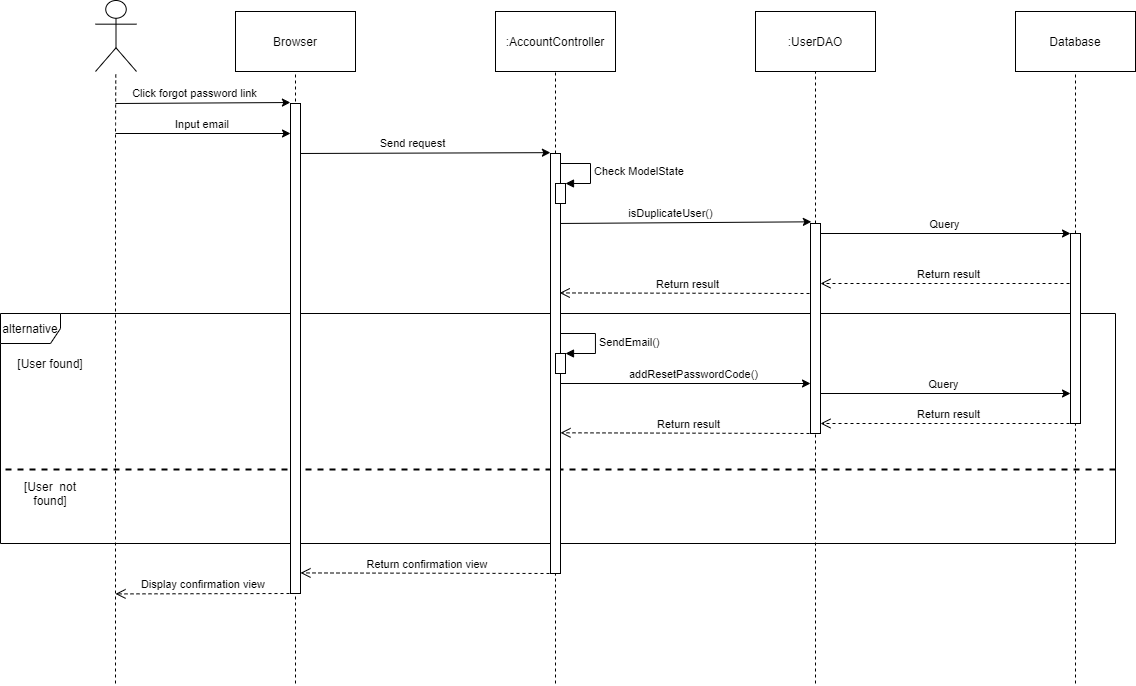

The diagram above was exported from draw.io. Its source (the exported page's mxGraphModel, read from the mxfile embedded in the PNG):
<mxGraphModel dx="2473" dy="1296" grid="1" gridSize="10" guides="1" tooltips="1" connect="1" arrows="1" fold="1" page="0" pageScale="1" pageWidth="850" pageHeight="1100" background="none" math="0" shadow="0">
  <root>
    <mxCell id="0" />
    <mxCell id="1" parent="0" />
    <mxCell id="1plyrcLvSm8-IrtMOPC6-32" value="alternative" style="shape=umlFrame;whiteSpace=wrap;html=1;fontColor=none;" vertex="1" parent="1">
      <mxGeometry x="-555" y="-10" width="1115" height="230" as="geometry" />
    </mxCell>
    <mxCell id="1plyrcLvSm8-IrtMOPC6-1" value="Actor" style="shape=umlActor;verticalLabelPosition=bottom;verticalAlign=top;outlineConnect=0;html=1;noLabel=1;fontColor=none;" vertex="1" parent="1">
      <mxGeometry x="-460" y="-323" width="41" height="71" as="geometry" />
    </mxCell>
    <mxCell id="1plyrcLvSm8-IrtMOPC6-2" value="Browser" style="rounded=0;whiteSpace=wrap;html=1;" vertex="1" parent="1">
      <mxGeometry x="-320" y="-312" width="120" height="60" as="geometry" />
    </mxCell>
    <mxCell id="1plyrcLvSm8-IrtMOPC6-3" value=":AccountController" style="rounded=0;whiteSpace=wrap;html=1;" vertex="1" parent="1">
      <mxGeometry x="-60" y="-312" width="120" height="60" as="geometry" />
    </mxCell>
    <mxCell id="1plyrcLvSm8-IrtMOPC6-4" value=":UserDAO" style="rounded=0;whiteSpace=wrap;html=1;" vertex="1" parent="1">
      <mxGeometry x="200" y="-312" width="120" height="60" as="geometry" />
    </mxCell>
    <mxCell id="1plyrcLvSm8-IrtMOPC6-6" value="Database" style="rounded=0;whiteSpace=wrap;html=1;" vertex="1" parent="1">
      <mxGeometry x="460" y="-312" width="120" height="60" as="geometry" />
    </mxCell>
    <mxCell id="1plyrcLvSm8-IrtMOPC6-10" value="" style="endArrow=none;dashed=1;html=1;fontColor=none;" edge="1" parent="1" target="1plyrcLvSm8-IrtMOPC6-1">
      <mxGeometry width="50" height="50" relative="1" as="geometry">
        <mxPoint x="-440" y="360" as="sourcePoint" />
        <mxPoint x="-400" y="-240" as="targetPoint" />
        <Array as="points">
          <mxPoint x="-440" y="-190" />
        </Array>
      </mxGeometry>
    </mxCell>
    <mxCell id="1plyrcLvSm8-IrtMOPC6-11" value="" style="endArrow=none;dashed=1;html=1;fontColor=none;entryX=0.5;entryY=1;entryDx=0;entryDy=0;" edge="1" parent="1" target="1plyrcLvSm8-IrtMOPC6-2">
      <mxGeometry width="50" height="50" relative="1" as="geometry">
        <mxPoint x="-260" y="360" as="sourcePoint" />
        <mxPoint x="140" y="-130" as="targetPoint" />
      </mxGeometry>
    </mxCell>
    <mxCell id="1plyrcLvSm8-IrtMOPC6-14" value="" style="endArrow=none;dashed=1;html=1;fontColor=none;entryX=0.5;entryY=1;entryDx=0;entryDy=0;startArrow=none;" edge="1" parent="1" source="1plyrcLvSm8-IrtMOPC6-72" target="1plyrcLvSm8-IrtMOPC6-6">
      <mxGeometry width="50" height="50" relative="1" as="geometry">
        <mxPoint x="520" y="360" as="sourcePoint" />
        <mxPoint x="560" y="-210" as="targetPoint" />
      </mxGeometry>
    </mxCell>
    <mxCell id="1plyrcLvSm8-IrtMOPC6-15" value="" style="endArrow=classic;html=1;fontColor=none;entryX=-0.01;entryY=-0.002;entryDx=0;entryDy=0;entryPerimeter=0;" edge="1" parent="1" target="1plyrcLvSm8-IrtMOPC6-64">
      <mxGeometry width="50" height="50" relative="1" as="geometry">
        <mxPoint x="-440" y="-220" as="sourcePoint" />
        <mxPoint x="-270" y="-221" as="targetPoint" />
      </mxGeometry>
    </mxCell>
    <mxCell id="1plyrcLvSm8-IrtMOPC6-16" value="Click forgot password link" style="edgeLabel;html=1;align=center;verticalAlign=middle;resizable=0;points=[];fontColor=none;" vertex="1" connectable="0" parent="1plyrcLvSm8-IrtMOPC6-15">
      <mxGeometry x="-0.1019" y="1" relative="1" as="geometry">
        <mxPoint y="-9" as="offset" />
      </mxGeometry>
    </mxCell>
    <mxCell id="1plyrcLvSm8-IrtMOPC6-17" value="" style="endArrow=classic;html=1;fontColor=none;" edge="1" parent="1" target="1plyrcLvSm8-IrtMOPC6-64">
      <mxGeometry width="50" height="50" relative="1" as="geometry">
        <mxPoint x="-440" y="-190" as="sourcePoint" />
        <mxPoint x="-270" y="-190" as="targetPoint" />
      </mxGeometry>
    </mxCell>
    <mxCell id="1plyrcLvSm8-IrtMOPC6-18" value="Input email&amp;nbsp;" style="edgeLabel;html=1;align=center;verticalAlign=middle;resizable=0;points=[];fontColor=none;" vertex="1" connectable="0" parent="1plyrcLvSm8-IrtMOPC6-17">
      <mxGeometry x="0.0847" y="2" relative="1" as="geometry">
        <mxPoint x="-8" y="-8" as="offset" />
      </mxGeometry>
    </mxCell>
    <mxCell id="1plyrcLvSm8-IrtMOPC6-19" value="" style="endArrow=classic;html=1;fontColor=none;entryX=-0.01;entryY=-0.002;entryDx=0;entryDy=0;entryPerimeter=0;" edge="1" parent="1" target="1plyrcLvSm8-IrtMOPC6-65">
      <mxGeometry width="50" height="50" relative="1" as="geometry">
        <mxPoint x="-260" y="-170" as="sourcePoint" />
        <mxPoint x="-10" y="-170" as="targetPoint" />
      </mxGeometry>
    </mxCell>
    <mxCell id="1plyrcLvSm8-IrtMOPC6-20" value="Send request" style="edgeLabel;html=1;align=center;verticalAlign=middle;resizable=0;points=[];fontColor=none;" vertex="1" connectable="0" parent="1plyrcLvSm8-IrtMOPC6-19">
      <mxGeometry x="-0.0846" y="1" relative="1" as="geometry">
        <mxPoint y="-9" as="offset" />
      </mxGeometry>
    </mxCell>
    <mxCell id="1plyrcLvSm8-IrtMOPC6-23" value="Check ModelState" style="edgeStyle=orthogonalEdgeStyle;html=1;align=left;spacingLeft=2;endArrow=block;rounded=0;entryX=1;entryY=0;fontColor=none;" edge="1" target="1plyrcLvSm8-IrtMOPC6-22" parent="1">
      <mxGeometry relative="1" as="geometry">
        <mxPoint x="5" y="-160" as="sourcePoint" />
        <Array as="points">
          <mxPoint x="35" y="-160" />
        </Array>
      </mxGeometry>
    </mxCell>
    <mxCell id="1plyrcLvSm8-IrtMOPC6-24" value="" style="endArrow=classic;html=1;fontColor=none;entryX=0.086;entryY=-0.008;entryDx=0;entryDy=0;entryPerimeter=0;" edge="1" parent="1" target="1plyrcLvSm8-IrtMOPC6-67">
      <mxGeometry width="50" height="50" relative="1" as="geometry">
        <mxPoint y="-100" as="sourcePoint" />
        <mxPoint x="250" y="-100" as="targetPoint" />
      </mxGeometry>
    </mxCell>
    <mxCell id="1plyrcLvSm8-IrtMOPC6-25" value="isDuplicateUser()" style="edgeLabel;html=1;align=center;verticalAlign=middle;resizable=0;points=[];fontColor=none;" vertex="1" connectable="0" parent="1plyrcLvSm8-IrtMOPC6-24">
      <mxGeometry x="-0.1058" y="2" relative="1" as="geometry">
        <mxPoint y="-8" as="offset" />
      </mxGeometry>
    </mxCell>
    <mxCell id="1plyrcLvSm8-IrtMOPC6-26" value="" style="endArrow=classic;html=1;fontColor=none;" edge="1" parent="1" target="1plyrcLvSm8-IrtMOPC6-72">
      <mxGeometry width="50" height="50" relative="1" as="geometry">
        <mxPoint x="260" y="-90" as="sourcePoint" />
        <mxPoint x="520" y="-90" as="targetPoint" />
      </mxGeometry>
    </mxCell>
    <mxCell id="1plyrcLvSm8-IrtMOPC6-27" value="Query" style="edgeLabel;html=1;align=center;verticalAlign=middle;resizable=0;points=[];fontColor=none;" vertex="1" connectable="0" parent="1plyrcLvSm8-IrtMOPC6-26">
      <mxGeometry x="-0.0634" y="3" relative="1" as="geometry">
        <mxPoint x="8" y="-7" as="offset" />
      </mxGeometry>
    </mxCell>
    <mxCell id="1plyrcLvSm8-IrtMOPC6-29" value="Return result" style="html=1;verticalAlign=bottom;endArrow=open;dashed=1;endSize=8;fontColor=none;" edge="1" parent="1" target="1plyrcLvSm8-IrtMOPC6-67">
      <mxGeometry relative="1" as="geometry">
        <mxPoint x="520" y="-40" as="sourcePoint" />
        <mxPoint x="280" y="-41" as="targetPoint" />
      </mxGeometry>
    </mxCell>
    <mxCell id="1plyrcLvSm8-IrtMOPC6-30" value="Return result" style="html=1;verticalAlign=bottom;endArrow=open;dashed=1;endSize=8;fontColor=none;entryX=0.92;entryY=0.332;entryDx=0;entryDy=0;entryPerimeter=0;" edge="1" parent="1" target="1plyrcLvSm8-IrtMOPC6-65">
      <mxGeometry relative="1" as="geometry">
        <mxPoint x="260" y="-30" as="sourcePoint" />
        <mxPoint y="-30" as="targetPoint" />
      </mxGeometry>
    </mxCell>
    <mxCell id="1plyrcLvSm8-IrtMOPC6-35" value="" style="line;strokeWidth=2;fillColor=none;align=left;verticalAlign=middle;spacingTop=-1;spacingLeft=3;spacingRight=3;rotatable=0;labelPosition=right;points=[];portConstraint=eastwest;fontColor=none;html=1;dashed=1;" vertex="1" parent="1">
      <mxGeometry x="-550" y="142" width="1110" height="8" as="geometry" />
    </mxCell>
    <mxCell id="1plyrcLvSm8-IrtMOPC6-36" value="[User found]" style="text;html=1;strokeColor=none;fillColor=none;align=center;verticalAlign=middle;whiteSpace=wrap;rounded=0;dashed=1;fontColor=none;" vertex="1" parent="1">
      <mxGeometry x="-540" y="30" width="70" height="20" as="geometry" />
    </mxCell>
    <mxCell id="1plyrcLvSm8-IrtMOPC6-37" value="[User&amp;nbsp; not found]" style="text;html=1;strokeColor=none;fillColor=none;align=center;verticalAlign=middle;whiteSpace=wrap;rounded=0;dashed=1;fontColor=none;" vertex="1" parent="1">
      <mxGeometry x="-540" y="160" width="70" height="20" as="geometry" />
    </mxCell>
    <mxCell id="1plyrcLvSm8-IrtMOPC6-47" value="SendEmail()" style="edgeStyle=orthogonalEdgeStyle;html=1;align=left;spacingLeft=2;endArrow=block;rounded=0;fontColor=none;" edge="1" parent="1">
      <mxGeometry x="0.1111" relative="1" as="geometry">
        <mxPoint y="10" as="sourcePoint" />
        <Array as="points">
          <mxPoint x="40" y="10" />
          <mxPoint x="40" y="30" />
        </Array>
        <mxPoint x="10" y="30" as="targetPoint" />
        <mxPoint as="offset" />
      </mxGeometry>
    </mxCell>
    <mxCell id="1plyrcLvSm8-IrtMOPC6-13" value="" style="endArrow=none;dashed=1;html=1;fontColor=none;entryX=0.5;entryY=1;entryDx=0;entryDy=0;startArrow=none;" edge="1" parent="1" source="1plyrcLvSm8-IrtMOPC6-67" target="1plyrcLvSm8-IrtMOPC6-4">
      <mxGeometry width="50" height="50" relative="1" as="geometry">
        <mxPoint x="260" y="360" as="sourcePoint" />
        <mxPoint x="300" y="-250" as="targetPoint" />
      </mxGeometry>
    </mxCell>
    <mxCell id="1plyrcLvSm8-IrtMOPC6-12" value="" style="endArrow=none;dashed=1;html=1;fontColor=none;entryX=0.5;entryY=1;entryDx=0;entryDy=0;startArrow=none;" edge="1" parent="1" source="1plyrcLvSm8-IrtMOPC6-65" target="1plyrcLvSm8-IrtMOPC6-3">
      <mxGeometry width="50" height="50" relative="1" as="geometry">
        <mxPoint y="360" as="sourcePoint" />
        <mxPoint x="270" y="-100" as="targetPoint" />
      </mxGeometry>
    </mxCell>
    <mxCell id="1plyrcLvSm8-IrtMOPC6-52" value="" style="endArrow=classic;html=1;fontColor=none;" edge="1" parent="1" target="1plyrcLvSm8-IrtMOPC6-67">
      <mxGeometry width="50" height="50" relative="1" as="geometry">
        <mxPoint y="60" as="sourcePoint" />
        <mxPoint x="260" y="60" as="targetPoint" />
      </mxGeometry>
    </mxCell>
    <mxCell id="1plyrcLvSm8-IrtMOPC6-55" value="addResetPasswordCode()" style="edgeLabel;html=1;align=center;verticalAlign=middle;resizable=0;points=[];fontColor=none;" vertex="1" connectable="0" parent="1plyrcLvSm8-IrtMOPC6-52">
      <mxGeometry x="0.0769" relative="1" as="geometry">
        <mxPoint y="-10" as="offset" />
      </mxGeometry>
    </mxCell>
    <mxCell id="1plyrcLvSm8-IrtMOPC6-58" value="" style="endArrow=classic;html=1;fontColor=none;" edge="1" parent="1" target="1plyrcLvSm8-IrtMOPC6-72">
      <mxGeometry width="50" height="50" relative="1" as="geometry">
        <mxPoint x="260" y="70" as="sourcePoint" />
        <mxPoint x="520" y="70" as="targetPoint" />
      </mxGeometry>
    </mxCell>
    <mxCell id="1plyrcLvSm8-IrtMOPC6-59" value="Query" style="edgeLabel;html=1;align=center;verticalAlign=middle;resizable=0;points=[];fontColor=none;" vertex="1" connectable="0" parent="1plyrcLvSm8-IrtMOPC6-58">
      <mxGeometry x="0.1218" y="-2" relative="1" as="geometry">
        <mxPoint x="-16" y="-12" as="offset" />
      </mxGeometry>
    </mxCell>
    <mxCell id="1plyrcLvSm8-IrtMOPC6-60" value="Return result" style="html=1;verticalAlign=bottom;endArrow=open;dashed=1;endSize=8;fontColor=none;" edge="1" parent="1" target="1plyrcLvSm8-IrtMOPC6-67">
      <mxGeometry relative="1" as="geometry">
        <mxPoint x="520" y="100" as="sourcePoint" />
        <mxPoint x="260" y="100" as="targetPoint" />
      </mxGeometry>
    </mxCell>
    <mxCell id="1plyrcLvSm8-IrtMOPC6-61" value="Return result" style="html=1;verticalAlign=bottom;endArrow=open;dashed=1;endSize=8;fontColor=none;entryX=1;entryY=0.665;entryDx=0;entryDy=0;entryPerimeter=0;" edge="1" parent="1" target="1plyrcLvSm8-IrtMOPC6-65">
      <mxGeometry relative="1" as="geometry">
        <mxPoint x="260" y="110" as="sourcePoint" />
        <mxPoint y="110" as="targetPoint" />
      </mxGeometry>
    </mxCell>
    <mxCell id="1plyrcLvSm8-IrtMOPC6-62" value="Return confirmation view&amp;nbsp;" style="html=1;verticalAlign=bottom;endArrow=open;dashed=1;endSize=8;fontColor=none;entryX=1;entryY=0.958;entryDx=0;entryDy=0;entryPerimeter=0;" edge="1" parent="1" target="1plyrcLvSm8-IrtMOPC6-64">
      <mxGeometry relative="1" as="geometry">
        <mxPoint y="250" as="sourcePoint" />
        <mxPoint x="-260" y="250" as="targetPoint" />
      </mxGeometry>
    </mxCell>
    <mxCell id="1plyrcLvSm8-IrtMOPC6-63" value="Display confirmation view&amp;nbsp;" style="html=1;verticalAlign=bottom;endArrow=open;dashed=1;endSize=8;fontColor=none;" edge="1" parent="1">
      <mxGeometry relative="1" as="geometry">
        <mxPoint x="-260" y="270" as="sourcePoint" />
        <mxPoint x="-440" y="270.41999999999996" as="targetPoint" />
      </mxGeometry>
    </mxCell>
    <mxCell id="1plyrcLvSm8-IrtMOPC6-64" value="" style="html=1;points=[];perimeter=orthogonalPerimeter;fontColor=none;strokeWidth=1;" vertex="1" parent="1">
      <mxGeometry x="-265" y="-220" width="10" height="490" as="geometry" />
    </mxCell>
    <mxCell id="1plyrcLvSm8-IrtMOPC6-65" value="" style="html=1;points=[];perimeter=orthogonalPerimeter;fontColor=none;strokeWidth=1;" vertex="1" parent="1">
      <mxGeometry x="-5" y="-170" width="10" height="420" as="geometry" />
    </mxCell>
    <mxCell id="1plyrcLvSm8-IrtMOPC6-66" value="" style="endArrow=none;dashed=1;html=1;fontColor=none;entryX=0.5;entryY=1;entryDx=0;entryDy=0;" edge="1" parent="1" target="1plyrcLvSm8-IrtMOPC6-65">
      <mxGeometry width="50" height="50" relative="1" as="geometry">
        <mxPoint y="360" as="sourcePoint" />
        <mxPoint y="-252.00000000000006" as="targetPoint" />
      </mxGeometry>
    </mxCell>
    <mxCell id="1plyrcLvSm8-IrtMOPC6-22" value="" style="html=1;points=[];perimeter=orthogonalPerimeter;fontColor=none;" vertex="1" parent="1">
      <mxGeometry y="-140" width="10" height="20" as="geometry" />
    </mxCell>
    <mxCell id="1plyrcLvSm8-IrtMOPC6-46" value="" style="html=1;points=[];perimeter=orthogonalPerimeter;fontColor=none;strokeWidth=1;" vertex="1" parent="1">
      <mxGeometry y="30" width="10" height="20" as="geometry" />
    </mxCell>
    <mxCell id="1plyrcLvSm8-IrtMOPC6-67" value="" style="html=1;points=[];perimeter=orthogonalPerimeter;fontColor=none;strokeWidth=1;" vertex="1" parent="1">
      <mxGeometry x="255" y="-100" width="10" height="210" as="geometry" />
    </mxCell>
    <mxCell id="1plyrcLvSm8-IrtMOPC6-68" value="" style="endArrow=none;dashed=1;html=1;fontColor=none;entryX=0.5;entryY=1;entryDx=0;entryDy=0;" edge="1" parent="1" target="1plyrcLvSm8-IrtMOPC6-67">
      <mxGeometry width="50" height="50" relative="1" as="geometry">
        <mxPoint x="260" y="360" as="sourcePoint" />
        <mxPoint x="260" y="-252" as="targetPoint" />
      </mxGeometry>
    </mxCell>
    <mxCell id="1plyrcLvSm8-IrtMOPC6-72" value="" style="html=1;points=[];perimeter=orthogonalPerimeter;fontColor=none;strokeWidth=1;" vertex="1" parent="1">
      <mxGeometry x="515" y="-90" width="10" height="190" as="geometry" />
    </mxCell>
    <mxCell id="1plyrcLvSm8-IrtMOPC6-73" value="" style="endArrow=none;dashed=1;html=1;fontColor=none;entryX=0.5;entryY=1;entryDx=0;entryDy=0;" edge="1" parent="1" target="1plyrcLvSm8-IrtMOPC6-72">
      <mxGeometry width="50" height="50" relative="1" as="geometry">
        <mxPoint x="520" y="360" as="sourcePoint" />
        <mxPoint x="520" y="-252" as="targetPoint" />
      </mxGeometry>
    </mxCell>
  </root>
</mxGraphModel>